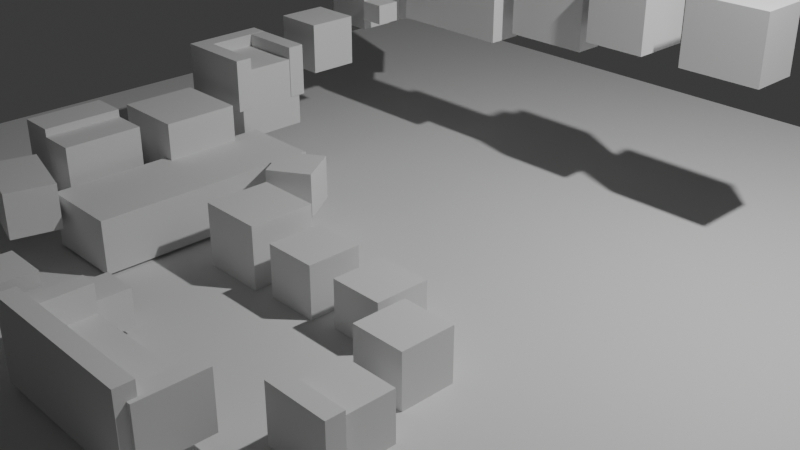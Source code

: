 # Source: hitbox.blend  (saved by Blender 4.5.91; exported with 4.5.12 LTS)
import bpy
from mathutils import Matrix  # noqa: F401  (used for matrix-valued properties, if any)

bpy.ops.wm.read_factory_settings(use_empty=True)
scene = bpy.context.scene
scene.name = 'Scene'

# ---- collections
col_collection = bpy.data.collections.new('Collection'); scene.collection.children.link(col_collection)

# ---- world
world_world = bpy.data.worlds.new('World'); scene.world = world_world
world_world.use_nodes = True; world_world.node_tree.nodes.clear()
_N = world_world.node_tree.nodes; _L = world_world.node_tree.links
n0 = _N.new('ShaderNodeOutputWorld'); n0.name = 'World Output'; n0.location = (200, 100)
n1 = _N.new('ShaderNodeBackground'); n1.name = 'Background'; n1.location = (-200, 100)
n1.inputs[0].default_value = (0.05088, 0.05088, 0.05088, 1.0)
_L.new(n1.outputs[0], n0.inputs[0])
n0.is_active_output = True
world_world.color = (0.05088, 0.05088, 0.05088)
world_world.sun_shadow_jitter_overblur = 0.0

# ---- cameras
cam_camera = bpy.data.cameras.new('Camera')
cam_camera.clip_end = 100.0
cam_camera.ortho_scale = 7.314

# ---- lights
light_light = bpy.data.lights.new('Light', 'POINT')
light_light.energy = 1000.0
light_light.shadow_soft_size = 0.1

# ---- meshes
me_plane_001 = bpy.data.meshes.new('Plane.001')
me_plane_001.from_pydata([(-1.0, -1.0, 0.0), (1.0, -1.0, 5.96e-08), (-1.0, 1.0, 0.0), (1.0, 1.0, 5.96e-08), (-1.0, 1.0, 0.3824), (-1.0, -1.0, 0.3824), (1.0, -1.0, 0.3824), (1.0, 1.0, 0.3824)], [], [(0, 2, 3, 1), (5, 6, 7, 4), (1, 3, 7, 6), (2, 0, 5, 4), (3, 2, 4, 7), (0, 1, 6, 5)])
_uv = me_plane_001.uv_layers.new(name='UVMap')
_uv.uv.foreach_set('vector', [0.0, 0.0, 0.0, 1.0, 1.0, 1.0, 1.0, 0.0, 0.0, 0.0, 1.0, 0.0, 1.0, 1.0, 0.0, 1.0, 1.0, 0.0, 1.0, 1.0, 1.0, 1.0, 1.0, 0.0, 0.0, 1.0, 0.0, 0.0, 0.0, 0.0, 0.0, 1.0, 1.0, 1.0, 0.0, 1.0, 0.0, 1.0, 1.0, 1.0, 0.0, 0.0, 1.0, 0.0, 1.0, 0.0, 0.0, 0.0])
me_plane_001.update()
me_cube_033 = bpy.data.meshes.new('Cube.033')
me_cube_033.from_pydata([(-1.0, -1.0, -1.0), (-1.0, -1.0, 1.0), (-1.0, 1.0, -1.0), (-1.0, 1.0, 1.0), (1.0, -1.0, -1.0), (1.0, -1.0, 1.0), (1.0, 1.0, -1.0), (1.0, 1.0, 1.0)], [], [(0, 1, 3, 2), (2, 3, 7, 6), (6, 7, 5, 4), (4, 5, 1, 0), (2, 6, 4, 0), (7, 3, 1, 5)])
_uv = me_cube_033.uv_layers.new(name='UVMap')
_uv.uv.foreach_set('vector', [0.375, 0.0, 0.625, 0.0, 0.625, 0.25, 0.375, 0.25, 0.375, 0.25, 0.625, 0.25, 0.625, 0.5, 0.375, 0.5, 0.375, 0.5, 0.625, 0.5, 0.625, 0.75, 0.375, 0.75, 0.375, 0.75, 0.625, 0.75, 0.625, 1.0, 0.375, 1.0, 0.125, 0.5, 0.375, 0.5, 0.375, 0.75, 0.125, 0.75, 0.625, 0.5, 0.875, 0.5, 0.875, 0.75, 0.625, 0.75])
me_cube_033.update()
me_cube_032 = bpy.data.meshes.new('Cube.032')
me_cube_032.from_pydata([(-1.0, -1.0, -1.0), (-1.0, -1.0, 1.0), (-1.0, 1.0, -1.0), (-1.0, 1.0, 1.0), (1.0, -1.0, -1.0), (1.0, -1.0, 1.0), (1.0, 1.0, -1.0), (1.0, 1.0, 1.0)], [], [(0, 1, 3, 2), (2, 3, 7, 6), (6, 7, 5, 4), (4, 5, 1, 0), (2, 6, 4, 0), (7, 3, 1, 5)])
_uv = me_cube_032.uv_layers.new(name='UVMap')
_uv.uv.foreach_set('vector', [0.375, 0.0, 0.625, 0.0, 0.625, 0.25, 0.375, 0.25, 0.375, 0.25, 0.625, 0.25, 0.625, 0.5, 0.375, 0.5, 0.375, 0.5, 0.625, 0.5, 0.625, 0.75, 0.375, 0.75, 0.375, 0.75, 0.625, 0.75, 0.625, 1.0, 0.375, 1.0, 0.125, 0.5, 0.375, 0.5, 0.375, 0.75, 0.125, 0.75, 0.625, 0.5, 0.875, 0.5, 0.875, 0.75, 0.625, 0.75])
me_cube_032.update()
me_cube_031 = bpy.data.meshes.new('Cube.031')
me_cube_031.from_pydata([(-1.0, -1.0, -1.0), (-1.0, -1.0, 1.0), (-1.0, 1.0, -1.0), (-1.0, 1.0, 1.0), (1.0, -1.0, -1.0), (1.0, -1.0, 1.0), (1.0, 1.0, -1.0), (1.0, 1.0, 1.0)], [], [(0, 1, 3, 2), (2, 3, 7, 6), (6, 7, 5, 4), (4, 5, 1, 0), (2, 6, 4, 0), (7, 3, 1, 5)])
_uv = me_cube_031.uv_layers.new(name='UVMap')
_uv.uv.foreach_set('vector', [0.375, 0.0, 0.625, 0.0, 0.625, 0.25, 0.375, 0.25, 0.375, 0.25, 0.625, 0.25, 0.625, 0.5, 0.375, 0.5, 0.375, 0.5, 0.625, 0.5, 0.625, 0.75, 0.375, 0.75, 0.375, 0.75, 0.625, 0.75, 0.625, 1.0, 0.375, 1.0, 0.125, 0.5, 0.375, 0.5, 0.375, 0.75, 0.125, 0.75, 0.625, 0.5, 0.875, 0.5, 0.875, 0.75, 0.625, 0.75])
me_cube_031.update()
me_cube_029 = bpy.data.meshes.new('Cube.029')
me_cube_029.from_pydata([(-1.0, -1.0, -1.0), (-1.0, -1.0, 1.0), (-1.0, 1.0, -1.0), (-1.0, 1.0, 1.0), (1.0, -1.0, -1.0), (1.0, -1.0, 1.0), (1.0, 1.0, -1.0), (1.0, 1.0, 1.0)], [], [(0, 1, 3, 2), (2, 3, 7, 6), (6, 7, 5, 4), (4, 5, 1, 0), (2, 6, 4, 0), (7, 3, 1, 5)])
_uv = me_cube_029.uv_layers.new(name='UVMap')
_uv.uv.foreach_set('vector', [0.375, 0.0, 0.625, 0.0, 0.625, 0.25, 0.375, 0.25, 0.375, 0.25, 0.625, 0.25, 0.625, 0.5, 0.375, 0.5, 0.375, 0.5, 0.625, 0.5, 0.625, 0.75, 0.375, 0.75, 0.375, 0.75, 0.625, 0.75, 0.625, 1.0, 0.375, 1.0, 0.125, 0.5, 0.375, 0.5, 0.375, 0.75, 0.125, 0.75, 0.625, 0.5, 0.875, 0.5, 0.875, 0.75, 0.625, 0.75])
me_cube_029.update()
me_cube_028 = bpy.data.meshes.new('Cube.028')
me_cube_028.from_pydata([(-1.0, -1.0, -1.0), (-1.0, -1.0, 1.0), (-1.0, 1.0, -1.0), (-1.0, 1.0, 1.0), (1.0, -1.0, -1.0), (1.0, -1.0, 1.0), (1.0, 1.0, -1.0), (1.0, 1.0, 1.0)], [], [(0, 1, 3, 2), (2, 3, 7, 6), (6, 7, 5, 4), (4, 5, 1, 0), (2, 6, 4, 0), (7, 3, 1, 5)])
_uv = me_cube_028.uv_layers.new(name='UVMap')
_uv.uv.foreach_set('vector', [0.375, 0.0, 0.625, 0.0, 0.625, 0.25, 0.375, 0.25, 0.375, 0.25, 0.625, 0.25, 0.625, 0.5, 0.375, 0.5, 0.375, 0.5, 0.625, 0.5, 0.625, 0.75, 0.375, 0.75, 0.375, 0.75, 0.625, 0.75, 0.625, 1.0, 0.375, 1.0, 0.125, 0.5, 0.375, 0.5, 0.375, 0.75, 0.125, 0.75, 0.625, 0.5, 0.875, 0.5, 0.875, 0.75, 0.625, 0.75])
me_cube_028.update()
me_cube_026 = bpy.data.meshes.new('Cube.026')
me_cube_026.from_pydata([(-1.0, -1.0, -1.0), (-1.0, -1.0, 1.0), (-1.0, 1.0, -1.0), (-1.0, 1.0, 1.0), (1.0, -1.0, -1.0), (1.0, -1.0, 1.0), (1.0, 1.0, -1.0), (1.0, 1.0, 1.0)], [], [(0, 1, 3, 2), (2, 3, 7, 6), (6, 7, 5, 4), (4, 5, 1, 0), (2, 6, 4, 0), (7, 3, 1, 5)])
_uv = me_cube_026.uv_layers.new(name='UVMap')
_uv.uv.foreach_set('vector', [0.375, 0.0, 0.625, 0.0, 0.625, 0.25, 0.375, 0.25, 0.375, 0.25, 0.625, 0.25, 0.625, 0.5, 0.375, 0.5, 0.375, 0.5, 0.625, 0.5, 0.625, 0.75, 0.375, 0.75, 0.375, 0.75, 0.625, 0.75, 0.625, 1.0, 0.375, 1.0, 0.125, 0.5, 0.375, 0.5, 0.375, 0.75, 0.125, 0.75, 0.625, 0.5, 0.875, 0.5, 0.875, 0.75, 0.625, 0.75])
me_cube_026.update()
me_cube_025 = bpy.data.meshes.new('Cube.025')
me_cube_025.from_pydata([(-1.0, -1.0, -1.0), (-1.0, -1.0, 1.0), (-1.0, 1.0, -1.0), (-1.0, 1.0, 1.0), (1.0, -1.0, -1.0), (1.0, -1.0, 1.0), (1.0, 1.0, -1.0), (1.0, 1.0, 1.0)], [], [(0, 1, 3, 2), (2, 3, 7, 6), (6, 7, 5, 4), (4, 5, 1, 0), (2, 6, 4, 0), (7, 3, 1, 5)])
_uv = me_cube_025.uv_layers.new(name='UVMap')
_uv.uv.foreach_set('vector', [0.375, 0.0, 0.625, 0.0, 0.625, 0.25, 0.375, 0.25, 0.375, 0.25, 0.625, 0.25, 0.625, 0.5, 0.375, 0.5, 0.375, 0.5, 0.625, 0.5, 0.625, 0.75, 0.375, 0.75, 0.375, 0.75, 0.625, 0.75, 0.625, 1.0, 0.375, 1.0, 0.125, 0.5, 0.375, 0.5, 0.375, 0.75, 0.125, 0.75, 0.625, 0.5, 0.875, 0.5, 0.875, 0.75, 0.625, 0.75])
me_cube_025.update()
me_cube_027 = bpy.data.meshes.new('Cube.027')
me_cube_027.from_pydata([(-1.0, -1.0, -1.0), (-1.0, -1.0, 1.0), (-1.0, 1.0, -1.0), (-1.0, 1.0, 1.0), (1.0, -1.0, -1.0), (1.0, -1.0, 1.0), (1.0, 1.0, -1.0), (1.0, 1.0, 1.0)], [], [(0, 1, 3, 2), (2, 3, 7, 6), (6, 7, 5, 4), (4, 5, 1, 0), (2, 6, 4, 0), (7, 3, 1, 5)])
_uv = me_cube_027.uv_layers.new(name='UVMap')
_uv.uv.foreach_set('vector', [0.375, 0.0, 0.625, 0.0, 0.625, 0.25, 0.375, 0.25, 0.375, 0.25, 0.625, 0.25, 0.625, 0.5, 0.375, 0.5, 0.375, 0.5, 0.625, 0.5, 0.625, 0.75, 0.375, 0.75, 0.375, 0.75, 0.625, 0.75, 0.625, 1.0, 0.375, 1.0, 0.125, 0.5, 0.375, 0.5, 0.375, 0.75, 0.125, 0.75, 0.625, 0.5, 0.875, 0.5, 0.875, 0.75, 0.625, 0.75])
me_cube_027.update()
me_cube_023 = bpy.data.meshes.new('Cube.023')
me_cube_023.from_pydata([(-1.0, -1.0, -1.0), (-1.0, -1.0, 1.0), (-1.0, 1.0, -1.0), (-1.0, 1.0, 1.0), (1.0, -1.0, -1.0), (1.0, -1.0, 1.0), (1.0, 1.0, -1.0), (1.0, 1.0, 1.0)], [], [(0, 1, 3, 2), (2, 3, 7, 6), (6, 7, 5, 4), (4, 5, 1, 0), (2, 6, 4, 0), (7, 3, 1, 5)])
_uv = me_cube_023.uv_layers.new(name='UVMap')
_uv.uv.foreach_set('vector', [0.375, 0.0, 0.625, 0.0, 0.625, 0.25, 0.375, 0.25, 0.375, 0.25, 0.625, 0.25, 0.625, 0.5, 0.375, 0.5, 0.375, 0.5, 0.625, 0.5, 0.625, 0.75, 0.375, 0.75, 0.375, 0.75, 0.625, 0.75, 0.625, 1.0, 0.375, 1.0, 0.125, 0.5, 0.375, 0.5, 0.375, 0.75, 0.125, 0.75, 0.625, 0.5, 0.875, 0.5, 0.875, 0.75, 0.625, 0.75])
me_cube_023.update()
me_cube_022 = bpy.data.meshes.new('Cube.022')
me_cube_022.from_pydata([(-1.0, -1.0, -1.0), (-1.0, -1.0, 1.0), (-1.0, 1.0, -1.0), (-1.0, 1.0, 1.0), (1.0, -1.0, -1.0), (1.0, -1.0, 1.0), (1.0, 1.0, -1.0), (1.0, 1.0, 1.0)], [], [(0, 1, 3, 2), (2, 3, 7, 6), (6, 7, 5, 4), (4, 5, 1, 0), (2, 6, 4, 0), (7, 3, 1, 5)])
_uv = me_cube_022.uv_layers.new(name='UVMap')
_uv.uv.foreach_set('vector', [0.375, 0.0, 0.625, 0.0, 0.625, 0.25, 0.375, 0.25, 0.375, 0.25, 0.625, 0.25, 0.625, 0.5, 0.375, 0.5, 0.375, 0.5, 0.625, 0.5, 0.625, 0.75, 0.375, 0.75, 0.375, 0.75, 0.625, 0.75, 0.625, 1.0, 0.375, 1.0, 0.125, 0.5, 0.375, 0.5, 0.375, 0.75, 0.125, 0.75, 0.625, 0.5, 0.875, 0.5, 0.875, 0.75, 0.625, 0.75])
me_cube_022.update()
me_cube_021 = bpy.data.meshes.new('Cube.021')
me_cube_021.from_pydata([(-1.0, -1.0, -1.0), (-1.0, -1.0, 1.0), (-1.0, 1.0, -1.0), (-1.0, 1.0, 1.0), (1.0, -1.0, -1.0), (1.0, -1.0, 1.0), (1.0, 1.0, -1.0), (1.0, 1.0, 1.0)], [], [(0, 1, 3, 2), (2, 3, 7, 6), (6, 7, 5, 4), (4, 5, 1, 0), (2, 6, 4, 0), (7, 3, 1, 5)])
_uv = me_cube_021.uv_layers.new(name='UVMap')
_uv.uv.foreach_set('vector', [0.375, 0.0, 0.625, 0.0, 0.625, 0.25, 0.375, 0.25, 0.375, 0.25, 0.625, 0.25, 0.625, 0.5, 0.375, 0.5, 0.375, 0.5, 0.625, 0.5, 0.625, 0.75, 0.375, 0.75, 0.375, 0.75, 0.625, 0.75, 0.625, 1.0, 0.375, 1.0, 0.125, 0.5, 0.375, 0.5, 0.375, 0.75, 0.125, 0.75, 0.625, 0.5, 0.875, 0.5, 0.875, 0.75, 0.625, 0.75])
me_cube_021.update()
me_cube_020 = bpy.data.meshes.new('Cube.020')
me_cube_020.from_pydata([(-1.0, -1.0, -1.0), (-1.0, -1.0, 1.0), (-1.0, 1.0, -1.0), (-1.0, 1.0, 1.0), (1.0, -1.0, -1.0), (1.0, -1.0, 1.0), (1.0, 1.0, -1.0), (1.0, 1.0, 1.0)], [], [(0, 1, 3, 2), (2, 3, 7, 6), (6, 7, 5, 4), (4, 5, 1, 0), (2, 6, 4, 0), (7, 3, 1, 5)])
_uv = me_cube_020.uv_layers.new(name='UVMap')
_uv.uv.foreach_set('vector', [0.375, 0.0, 0.625, 0.0, 0.625, 0.25, 0.375, 0.25, 0.375, 0.25, 0.625, 0.25, 0.625, 0.5, 0.375, 0.5, 0.375, 0.5, 0.625, 0.5, 0.625, 0.75, 0.375, 0.75, 0.375, 0.75, 0.625, 0.75, 0.625, 1.0, 0.375, 1.0, 0.125, 0.5, 0.375, 0.5, 0.375, 0.75, 0.125, 0.75, 0.625, 0.5, 0.875, 0.5, 0.875, 0.75, 0.625, 0.75])
me_cube_020.update()
me_cube_019 = bpy.data.meshes.new('Cube.019')
me_cube_019.from_pydata([(-1.0, -1.0, -1.0), (-1.0, -1.0, 1.0), (-1.0, 1.0, -1.0), (-1.0, 1.0, 1.0), (1.0, -1.0, -1.0), (1.0, -1.0, 1.0), (1.0, 1.0, -1.0), (1.0, 1.0, 1.0)], [], [(0, 1, 3, 2), (2, 3, 7, 6), (6, 7, 5, 4), (4, 5, 1, 0), (2, 6, 4, 0), (7, 3, 1, 5)])
_uv = me_cube_019.uv_layers.new(name='UVMap')
_uv.uv.foreach_set('vector', [0.375, 0.0, 0.625, 0.0, 0.625, 0.25, 0.375, 0.25, 0.375, 0.25, 0.625, 0.25, 0.625, 0.5, 0.375, 0.5, 0.375, 0.5, 0.625, 0.5, 0.625, 0.75, 0.375, 0.75, 0.375, 0.75, 0.625, 0.75, 0.625, 1.0, 0.375, 1.0, 0.125, 0.5, 0.375, 0.5, 0.375, 0.75, 0.125, 0.75, 0.625, 0.5, 0.875, 0.5, 0.875, 0.75, 0.625, 0.75])
me_cube_019.update()
me_cube_018 = bpy.data.meshes.new('Cube.018')
me_cube_018.from_pydata([(-1.0, -1.0, -1.0), (-1.0, -1.0, 1.0), (-1.0, 1.0, -1.0), (-1.0, 1.0, 1.0), (1.0, -1.0, -1.0), (1.0, -1.0, 1.0), (1.0, 1.0, -1.0), (1.0, 1.0, 1.0)], [], [(0, 1, 3, 2), (2, 3, 7, 6), (6, 7, 5, 4), (4, 5, 1, 0), (2, 6, 4, 0), (7, 3, 1, 5)])
_uv = me_cube_018.uv_layers.new(name='UVMap')
_uv.uv.foreach_set('vector', [0.375, 0.0, 0.625, 0.0, 0.625, 0.25, 0.375, 0.25, 0.375, 0.25, 0.625, 0.25, 0.625, 0.5, 0.375, 0.5, 0.375, 0.5, 0.625, 0.5, 0.625, 0.75, 0.375, 0.75, 0.375, 0.75, 0.625, 0.75, 0.625, 1.0, 0.375, 1.0, 0.125, 0.5, 0.375, 0.5, 0.375, 0.75, 0.125, 0.75, 0.625, 0.5, 0.875, 0.5, 0.875, 0.75, 0.625, 0.75])
me_cube_018.update()
me_cube_017 = bpy.data.meshes.new('Cube.017')
me_cube_017.from_pydata([(-1.0, -1.0, -1.0), (-1.0, -1.0, 1.0), (-1.0, 1.0, -1.0), (-1.0, 1.0, 1.0), (1.0, -1.0, -1.0), (1.0, -1.0, 1.0), (1.0, 1.0, -1.0), (1.0, 1.0, 1.0)], [], [(0, 1, 3, 2), (2, 3, 7, 6), (6, 7, 5, 4), (4, 5, 1, 0), (2, 6, 4, 0), (7, 3, 1, 5)])
_uv = me_cube_017.uv_layers.new(name='UVMap')
_uv.uv.foreach_set('vector', [0.375, 0.0, 0.625, 0.0, 0.625, 0.25, 0.375, 0.25, 0.375, 0.25, 0.625, 0.25, 0.625, 0.5, 0.375, 0.5, 0.375, 0.5, 0.625, 0.5, 0.625, 0.75, 0.375, 0.75, 0.375, 0.75, 0.625, 0.75, 0.625, 1.0, 0.375, 1.0, 0.125, 0.5, 0.375, 0.5, 0.375, 0.75, 0.125, 0.75, 0.625, 0.5, 0.875, 0.5, 0.875, 0.75, 0.625, 0.75])
me_cube_017.update()
me_cube_016 = bpy.data.meshes.new('Cube.016')
me_cube_016.from_pydata([(-1.0, -1.0, -1.0), (-1.0, -1.0, 1.0), (-1.0, 1.0, -1.0), (-1.0, 1.0, 1.0), (1.0, -1.0, -1.0), (1.0, -1.0, 1.0), (1.0, 1.0, -1.0), (1.0, 1.0, 1.0)], [], [(0, 1, 3, 2), (2, 3, 7, 6), (6, 7, 5, 4), (4, 5, 1, 0), (2, 6, 4, 0), (7, 3, 1, 5)])
_uv = me_cube_016.uv_layers.new(name='UVMap')
_uv.uv.foreach_set('vector', [0.375, 0.0, 0.625, 0.0, 0.625, 0.25, 0.375, 0.25, 0.375, 0.25, 0.625, 0.25, 0.625, 0.5, 0.375, 0.5, 0.375, 0.5, 0.625, 0.5, 0.625, 0.75, 0.375, 0.75, 0.375, 0.75, 0.625, 0.75, 0.625, 1.0, 0.375, 1.0, 0.125, 0.5, 0.375, 0.5, 0.375, 0.75, 0.125, 0.75, 0.625, 0.5, 0.875, 0.5, 0.875, 0.75, 0.625, 0.75])
me_cube_016.update()
me_cube_015 = bpy.data.meshes.new('Cube.015')
me_cube_015.from_pydata([(-1.0, -1.0, -1.0), (-1.0, -1.0, 1.0), (-1.0, 1.0, -1.0), (-1.0, 1.0, 1.0), (1.0, -1.0, -1.0), (1.0, -1.0, 1.0), (1.0, 1.0, -1.0), (1.0, 1.0, 1.0)], [], [(0, 1, 3, 2), (2, 3, 7, 6), (6, 7, 5, 4), (4, 5, 1, 0), (2, 6, 4, 0), (7, 3, 1, 5)])
_uv = me_cube_015.uv_layers.new(name='UVMap')
_uv.uv.foreach_set('vector', [0.375, 0.0, 0.625, 0.0, 0.625, 0.25, 0.375, 0.25, 0.375, 0.25, 0.625, 0.25, 0.625, 0.5, 0.375, 0.5, 0.375, 0.5, 0.625, 0.5, 0.625, 0.75, 0.375, 0.75, 0.375, 0.75, 0.625, 0.75, 0.625, 1.0, 0.375, 1.0, 0.125, 0.5, 0.375, 0.5, 0.375, 0.75, 0.125, 0.75, 0.625, 0.5, 0.875, 0.5, 0.875, 0.75, 0.625, 0.75])
me_cube_015.update()
me_cube_014 = bpy.data.meshes.new('Cube.014')
me_cube_014.from_pydata([(-1.0, -1.0, -1.0), (-1.0, -1.0, 1.0), (-1.0, 1.0, -1.0), (-1.0, 1.0, 1.0), (1.0, -1.0, -1.0), (1.0, -1.0, 1.0), (1.0, 1.0, -1.0), (1.0, 1.0, 1.0)], [], [(0, 1, 3, 2), (2, 3, 7, 6), (6, 7, 5, 4), (4, 5, 1, 0), (2, 6, 4, 0), (7, 3, 1, 5)])
_uv = me_cube_014.uv_layers.new(name='UVMap')
_uv.uv.foreach_set('vector', [0.375, 0.0, 0.625, 0.0, 0.625, 0.25, 0.375, 0.25, 0.375, 0.25, 0.625, 0.25, 0.625, 0.5, 0.375, 0.5, 0.375, 0.5, 0.625, 0.5, 0.625, 0.75, 0.375, 0.75, 0.375, 0.75, 0.625, 0.75, 0.625, 1.0, 0.375, 1.0, 0.125, 0.5, 0.375, 0.5, 0.375, 0.75, 0.125, 0.75, 0.625, 0.5, 0.875, 0.5, 0.875, 0.75, 0.625, 0.75])
me_cube_014.update()
me_cube_013 = bpy.data.meshes.new('Cube.013')
me_cube_013.from_pydata([(-1.0, -1.0, -1.0), (-1.0, -1.0, 1.0), (-1.0, 1.0, -1.0), (-1.0, 1.0, 1.0), (1.0, -1.0, -1.0), (1.0, -1.0, 1.0), (1.0, 1.0, -1.0), (1.0, 1.0, 1.0)], [], [(0, 1, 3, 2), (2, 3, 7, 6), (6, 7, 5, 4), (4, 5, 1, 0), (2, 6, 4, 0), (7, 3, 1, 5)])
_uv = me_cube_013.uv_layers.new(name='UVMap')
_uv.uv.foreach_set('vector', [0.375, 0.0, 0.625, 0.0, 0.625, 0.25, 0.375, 0.25, 0.375, 0.25, 0.625, 0.25, 0.625, 0.5, 0.375, 0.5, 0.375, 0.5, 0.625, 0.5, 0.625, 0.75, 0.375, 0.75, 0.375, 0.75, 0.625, 0.75, 0.625, 1.0, 0.375, 1.0, 0.125, 0.5, 0.375, 0.5, 0.375, 0.75, 0.125, 0.75, 0.625, 0.5, 0.875, 0.5, 0.875, 0.75, 0.625, 0.75])
me_cube_013.update()
me_cube_012 = bpy.data.meshes.new('Cube.012')
me_cube_012.from_pydata([(-1.0, -1.0, -1.0), (-1.0, -1.0, 1.0), (-1.0, 1.0, -1.0), (-1.0, 1.0, 1.0), (1.0, -1.0, -1.0), (1.0, -1.0, 1.0), (1.0, 1.0, -1.0), (1.0, 1.0, 1.0)], [], [(0, 1, 3, 2), (2, 3, 7, 6), (6, 7, 5, 4), (4, 5, 1, 0), (2, 6, 4, 0), (7, 3, 1, 5)])
_uv = me_cube_012.uv_layers.new(name='UVMap')
_uv.uv.foreach_set('vector', [0.375, 0.0, 0.625, 0.0, 0.625, 0.25, 0.375, 0.25, 0.375, 0.25, 0.625, 0.25, 0.625, 0.5, 0.375, 0.5, 0.375, 0.5, 0.625, 0.5, 0.625, 0.75, 0.375, 0.75, 0.375, 0.75, 0.625, 0.75, 0.625, 1.0, 0.375, 1.0, 0.125, 0.5, 0.375, 0.5, 0.375, 0.75, 0.125, 0.75, 0.625, 0.5, 0.875, 0.5, 0.875, 0.75, 0.625, 0.75])
me_cube_012.update()
me_cube_011 = bpy.data.meshes.new('Cube.011')
me_cube_011.from_pydata([(-1.0, -1.0, -1.0), (-1.0, -1.0, 1.0), (-1.0, 1.0, -1.0), (-1.0, 1.0, 1.0), (1.0, -1.0, -1.0), (1.0, -1.0, 1.0), (1.0, 1.0, -1.0), (1.0, 1.0, 1.0)], [], [(0, 1, 3, 2), (2, 3, 7, 6), (6, 7, 5, 4), (4, 5, 1, 0), (2, 6, 4, 0), (7, 3, 1, 5)])
_uv = me_cube_011.uv_layers.new(name='UVMap')
_uv.uv.foreach_set('vector', [0.375, 0.0, 0.625, 0.0, 0.625, 0.25, 0.375, 0.25, 0.375, 0.25, 0.625, 0.25, 0.625, 0.5, 0.375, 0.5, 0.375, 0.5, 0.625, 0.5, 0.625, 0.75, 0.375, 0.75, 0.375, 0.75, 0.625, 0.75, 0.625, 1.0, 0.375, 1.0, 0.125, 0.5, 0.375, 0.5, 0.375, 0.75, 0.125, 0.75, 0.625, 0.5, 0.875, 0.5, 0.875, 0.75, 0.625, 0.75])
me_cube_011.update()
me_cube_010 = bpy.data.meshes.new('Cube.010')
me_cube_010.from_pydata([(-1.0, -1.0, -1.0), (-1.0, -1.0, 1.0), (-1.0, 1.0, -1.0), (-1.0, 1.0, 1.0), (1.0, -1.0, -1.0), (1.0, -1.0, 1.0), (1.0, 1.0, -1.0), (1.0, 1.0, 1.0)], [], [(0, 1, 3, 2), (2, 3, 7, 6), (6, 7, 5, 4), (4, 5, 1, 0), (2, 6, 4, 0), (7, 3, 1, 5)])
_uv = me_cube_010.uv_layers.new(name='UVMap')
_uv.uv.foreach_set('vector', [0.375, 0.0, 0.625, 0.0, 0.625, 0.25, 0.375, 0.25, 0.375, 0.25, 0.625, 0.25, 0.625, 0.5, 0.375, 0.5, 0.375, 0.5, 0.625, 0.5, 0.625, 0.75, 0.375, 0.75, 0.375, 0.75, 0.625, 0.75, 0.625, 1.0, 0.375, 1.0, 0.125, 0.5, 0.375, 0.5, 0.375, 0.75, 0.125, 0.75, 0.625, 0.5, 0.875, 0.5, 0.875, 0.75, 0.625, 0.75])
me_cube_010.update()
me_cube_009 = bpy.data.meshes.new('Cube.009')
me_cube_009.from_pydata([(-1.0, -1.0, -1.0), (-1.0, -1.0, 1.0), (-1.0, 1.0, -1.0), (-1.0, 1.0, 1.0), (1.0, -1.0, -1.0), (1.0, -1.0, 1.0), (1.0, 1.0, -1.0), (1.0, 1.0, 1.0)], [], [(0, 1, 3, 2), (2, 3, 7, 6), (6, 7, 5, 4), (4, 5, 1, 0), (2, 6, 4, 0), (7, 3, 1, 5)])
_uv = me_cube_009.uv_layers.new(name='UVMap')
_uv.uv.foreach_set('vector', [0.375, 0.0, 0.625, 0.0, 0.625, 0.25, 0.375, 0.25, 0.375, 0.25, 0.625, 0.25, 0.625, 0.5, 0.375, 0.5, 0.375, 0.5, 0.625, 0.5, 0.625, 0.75, 0.375, 0.75, 0.375, 0.75, 0.625, 0.75, 0.625, 1.0, 0.375, 1.0, 0.125, 0.5, 0.375, 0.5, 0.375, 0.75, 0.125, 0.75, 0.625, 0.5, 0.875, 0.5, 0.875, 0.75, 0.625, 0.75])
me_cube_009.update()
me_cube_008 = bpy.data.meshes.new('Cube.008')
me_cube_008.from_pydata([(-1.0, -1.0, -1.0), (-1.0, -1.0, 1.0), (-1.0, 1.0, -1.0), (-1.0, 1.0, 1.0), (1.0, -1.0, -1.0), (1.0, -1.0, 1.0), (1.0, 1.0, -1.0), (1.0, 1.0, 1.0)], [], [(0, 1, 3, 2), (2, 3, 7, 6), (6, 7, 5, 4), (4, 5, 1, 0), (2, 6, 4, 0), (7, 3, 1, 5)])
_uv = me_cube_008.uv_layers.new(name='UVMap')
_uv.uv.foreach_set('vector', [0.375, 0.0, 0.625, 0.0, 0.625, 0.25, 0.375, 0.25, 0.375, 0.25, 0.625, 0.25, 0.625, 0.5, 0.375, 0.5, 0.375, 0.5, 0.625, 0.5, 0.625, 0.75, 0.375, 0.75, 0.375, 0.75, 0.625, 0.75, 0.625, 1.0, 0.375, 1.0, 0.125, 0.5, 0.375, 0.5, 0.375, 0.75, 0.125, 0.75, 0.625, 0.5, 0.875, 0.5, 0.875, 0.75, 0.625, 0.75])
me_cube_008.update()
me_cube_007 = bpy.data.meshes.new('Cube.007')
me_cube_007.from_pydata([(-1.0, -1.0, -1.0), (-1.0, -1.0, 1.0), (-1.0, 1.0, -1.0), (-1.0, 1.0, 1.0), (1.0, -1.0, -1.0), (1.0, -1.0, 1.0), (1.0, 1.0, -1.0), (1.0, 1.0, 1.0)], [], [(0, 1, 3, 2), (2, 3, 7, 6), (6, 7, 5, 4), (4, 5, 1, 0), (2, 6, 4, 0), (7, 3, 1, 5)])
_uv = me_cube_007.uv_layers.new(name='UVMap')
_uv.uv.foreach_set('vector', [0.375, 0.0, 0.625, 0.0, 0.625, 0.25, 0.375, 0.25, 0.375, 0.25, 0.625, 0.25, 0.625, 0.5, 0.375, 0.5, 0.375, 0.5, 0.625, 0.5, 0.625, 0.75, 0.375, 0.75, 0.375, 0.75, 0.625, 0.75, 0.625, 1.0, 0.375, 1.0, 0.125, 0.5, 0.375, 0.5, 0.375, 0.75, 0.125, 0.75, 0.625, 0.5, 0.875, 0.5, 0.875, 0.75, 0.625, 0.75])
me_cube_007.update()
me_cube_006 = bpy.data.meshes.new('Cube.006')
me_cube_006.from_pydata([(-1.0, -1.0, -1.0), (-1.0, -1.0, 1.0), (-1.0, 1.0, -1.0), (-1.0, 1.0, 1.0), (1.0, -1.0, -1.0), (1.0, -1.0, 1.0), (1.0, 1.0, -1.0), (1.0, 1.0, 1.0)], [], [(0, 1, 3, 2), (2, 3, 7, 6), (6, 7, 5, 4), (4, 5, 1, 0), (2, 6, 4, 0), (7, 3, 1, 5)])
_uv = me_cube_006.uv_layers.new(name='UVMap')
_uv.uv.foreach_set('vector', [0.375, 0.0, 0.625, 0.0, 0.625, 0.25, 0.375, 0.25, 0.375, 0.25, 0.625, 0.25, 0.625, 0.5, 0.375, 0.5, 0.375, 0.5, 0.625, 0.5, 0.625, 0.75, 0.375, 0.75, 0.375, 0.75, 0.625, 0.75, 0.625, 1.0, 0.375, 1.0, 0.125, 0.5, 0.375, 0.5, 0.375, 0.75, 0.125, 0.75, 0.625, 0.5, 0.875, 0.5, 0.875, 0.75, 0.625, 0.75])
me_cube_006.update()
me_cube_005 = bpy.data.meshes.new('Cube.005')
me_cube_005.from_pydata([(-1.0, -1.0, -1.0), (-1.0, -1.0, 1.0), (-1.0, 1.0, -1.0), (-1.0, 1.0, 1.0), (1.0, -1.0, -1.0), (1.0, -1.0, 1.0), (1.0, 1.0, -1.0), (1.0, 1.0, 1.0)], [], [(0, 1, 3, 2), (2, 3, 7, 6), (6, 7, 5, 4), (4, 5, 1, 0), (2, 6, 4, 0), (7, 3, 1, 5)])
_uv = me_cube_005.uv_layers.new(name='UVMap')
_uv.uv.foreach_set('vector', [0.375, 0.0, 0.625, 0.0, 0.625, 0.25, 0.375, 0.25, 0.375, 0.25, 0.625, 0.25, 0.625, 0.5, 0.375, 0.5, 0.375, 0.5, 0.625, 0.5, 0.625, 0.75, 0.375, 0.75, 0.375, 0.75, 0.625, 0.75, 0.625, 1.0, 0.375, 1.0, 0.125, 0.5, 0.375, 0.5, 0.375, 0.75, 0.125, 0.75, 0.625, 0.5, 0.875, 0.5, 0.875, 0.75, 0.625, 0.75])
me_cube_005.update()
me_cube_004 = bpy.data.meshes.new('Cube.004')
me_cube_004.from_pydata([(-1.0, -1.0, -1.0), (-1.0, -1.0, 1.0), (-1.0, 1.0, -1.0), (-1.0, 1.0, 1.0), (1.0, -1.0, -1.0), (1.0, -1.0, 1.0), (1.0, 1.0, -1.0), (1.0, 1.0, 1.0)], [], [(0, 1, 3, 2), (2, 3, 7, 6), (6, 7, 5, 4), (4, 5, 1, 0), (2, 6, 4, 0), (7, 3, 1, 5)])
_uv = me_cube_004.uv_layers.new(name='UVMap')
_uv.uv.foreach_set('vector', [0.375, 0.0, 0.625, 0.0, 0.625, 0.25, 0.375, 0.25, 0.375, 0.25, 0.625, 0.25, 0.625, 0.5, 0.375, 0.5, 0.375, 0.5, 0.625, 0.5, 0.625, 0.75, 0.375, 0.75, 0.375, 0.75, 0.625, 0.75, 0.625, 1.0, 0.375, 1.0, 0.125, 0.5, 0.375, 0.5, 0.375, 0.75, 0.125, 0.75, 0.625, 0.5, 0.875, 0.5, 0.875, 0.75, 0.625, 0.75])
me_cube_004.update()
me_cube_003 = bpy.data.meshes.new('Cube.003')
me_cube_003.from_pydata([(-1.0, -1.0, -1.0), (-1.0, -1.0, 1.0), (-1.0, 1.0, -1.0), (-1.0, 1.0, 1.0), (1.0, -1.0, -1.0), (1.0, -1.0, 1.0), (1.0, 1.0, -1.0), (1.0, 1.0, 1.0)], [], [(0, 1, 3, 2), (2, 3, 7, 6), (6, 7, 5, 4), (4, 5, 1, 0), (2, 6, 4, 0), (7, 3, 1, 5)])
_uv = me_cube_003.uv_layers.new(name='UVMap')
_uv.uv.foreach_set('vector', [0.375, 0.0, 0.625, 0.0, 0.625, 0.25, 0.375, 0.25, 0.375, 0.25, 0.625, 0.25, 0.625, 0.5, 0.375, 0.5, 0.375, 0.5, 0.625, 0.5, 0.625, 0.75, 0.375, 0.75, 0.375, 0.75, 0.625, 0.75, 0.625, 1.0, 0.375, 1.0, 0.125, 0.5, 0.375, 0.5, 0.375, 0.75, 0.125, 0.75, 0.625, 0.5, 0.875, 0.5, 0.875, 0.75, 0.625, 0.75])
me_cube_003.update()
me_plane = bpy.data.meshes.new('Plane')
me_plane.from_pydata([(-1.0, -1.0, 0.0), (1.0, -1.0, 0.0), (-1.0, 1.0, 0.0), (1.0, 1.0, 0.0)], [], [(0, 1, 3, 2)])
_uv = me_plane.uv_layers.new(name='UVMap')
_uv.uv.foreach_set('vector', [0.0, 0.0, 1.0, 0.0, 1.0, 1.0, 0.0, 1.0])
me_plane.update()
me_plane_002 = bpy.data.meshes.new('Plane.002')
me_plane_002.from_pydata([(0.6, -1.0, 0.3442), (0.6, 1.0, 0.3442), (2.6, -1.0, 0.3442), (0.6, -1.0, 0.7266), (0.6, 1.0, 0.7266), (2.6, -1.0, 0.7266), (2.6, 1.0, 0.7266), (2.6, 1.0, 0.3442)], [], [(1, 0, 3, 4), (0, 1, 7, 2), (0, 2, 5, 3), (3, 5, 6, 4), (2, 7, 6, 5), (7, 1, 4, 6)])
_uv = me_plane_002.uv_layers.new(name='UVMap')
_uv.uv.foreach_set('vector', [0.0, 1.0, 0.0, 0.0, 0.0, 0.0, 0.0, 1.0, 0.0, 0.0, 0.0, 1.0, 1.0, 1.0, 1.0, 0.0, 0.0, 0.0, 1.0, 0.0, 1.0, 0.0, 0.0, 0.0, 0.0, 0.0, 1.0, 0.0, 1.0, 1.0, 0.0, 1.0, 1.0, 0.0, 1.0, 1.0, 1.0, 1.0, 1.0, 0.0, 1.0, 1.0, 0.0, 1.0, 0.0, 1.0, 1.0, 1.0])
me_plane_002.update()
me_plane_003 = bpy.data.meshes.new('Plane.003')
me_plane_003.from_pydata([(2.2, -1.0, 0.6884), (2.2, 1.0, 0.6884), (4.2, -1.0, 0.6884), (2.2, -1.0, 1.071), (2.2, 1.0, 1.071), (4.2, -1.0, 1.071), (4.2, 1.0, 1.071), (4.2, 1.0, 0.6884)], [], [(1, 0, 3, 4), (0, 1, 7, 2), (0, 2, 5, 3), (3, 5, 6, 4), (2, 7, 6, 5), (7, 1, 4, 6)])
_uv = me_plane_003.uv_layers.new(name='UVMap')
_uv.uv.foreach_set('vector', [0.0, 1.0, 0.0, 0.0, 0.0, 0.0, 0.0, 1.0, 0.0, 0.0, 0.0, 1.0, 1.0, 1.0, 1.0, 0.0, 0.0, 0.0, 1.0, 0.0, 1.0, 0.0, 0.0, 0.0, 0.0, 0.0, 1.0, 0.0, 1.0, 1.0, 0.0, 1.0, 1.0, 0.0, 1.0, 1.0, 1.0, 1.0, 1.0, 0.0, 1.0, 1.0, 0.0, 1.0, 0.0, 1.0, 1.0, 1.0])
me_plane_003.update()
me_plane_004 = bpy.data.meshes.new('Plane.004')
me_plane_004.from_pydata([(3.8, -1.0, 1.033), (3.8, 1.0, 1.033), (5.8, -1.0, 1.033), (3.8, -1.0, 1.415), (3.8, 1.0, 1.415), (5.8, -1.0, 1.415), (5.8, 1.0, 1.415), (5.8, 1.0, 1.033)], [], [(1, 0, 3, 4), (0, 1, 7, 2), (0, 2, 5, 3), (3, 5, 6, 4), (2, 7, 6, 5), (7, 1, 4, 6)])
_uv = me_plane_004.uv_layers.new(name='UVMap')
_uv.uv.foreach_set('vector', [0.0, 1.0, 0.0, 0.0, 0.0, 0.0, 0.0, 1.0, 0.0, 0.0, 0.0, 1.0, 1.0, 1.0, 1.0, 0.0, 0.0, 0.0, 1.0, 0.0, 1.0, 0.0, 0.0, 0.0, 0.0, 0.0, 1.0, 0.0, 1.0, 1.0, 0.0, 1.0, 1.0, 0.0, 1.0, 1.0, 1.0, 1.0, 1.0, 0.0, 1.0, 1.0, 0.0, 1.0, 0.0, 1.0, 1.0, 1.0])
me_plane_004.update()
me_plane_005 = bpy.data.meshes.new('Plane.005')
me_plane_005.from_pydata([(5.4, -1.0, 1.377), (5.4, 1.0, 1.377), (7.4, -1.0, 1.377), (5.4, -1.0, 1.759), (5.4, 1.0, 1.759), (7.4, -1.0, 1.759), (7.4, 1.0, 1.759), (7.4, 1.0, 1.377)], [], [(1, 0, 3, 4), (0, 1, 7, 2), (0, 2, 5, 3), (3, 5, 6, 4), (2, 7, 6, 5), (7, 1, 4, 6)])
_uv = me_plane_005.uv_layers.new(name='UVMap')
_uv.uv.foreach_set('vector', [0.0, 1.0, 0.0, 0.0, 0.0, 0.0, 0.0, 1.0, 0.0, 0.0, 0.0, 1.0, 1.0, 1.0, 1.0, 0.0, 0.0, 0.0, 1.0, 0.0, 1.0, 0.0, 0.0, 0.0, 0.0, 0.0, 1.0, 0.0, 1.0, 1.0, 0.0, 1.0, 1.0, 0.0, 1.0, 1.0, 1.0, 1.0, 1.0, 0.0, 1.0, 1.0, 0.0, 1.0, 0.0, 1.0, 1.0, 1.0])
me_plane_005.update()
me_cube_001 = bpy.data.meshes.new('Cube.001')
me_cube_001.from_pydata([(1.01, -1.0, -1.2), (1.01, 1.0, -1.2), (1.01, -1.0, 0.8), (3.01, -1.0, -1.2), (3.01, 1.0, -1.2), (3.01, -1.0, 0.8), (3.01, 1.0, 0.8), (1.01, 1.0, 0.8)], [], [(1, 4, 3, 0), (0, 2, 7, 1), (3, 5, 2, 0), (4, 6, 5, 3), (6, 7, 2, 5), (1, 7, 6, 4)])
_uv = me_cube_001.uv_layers.new(name='UVMap')
_uv.uv.foreach_set('vector', [0.125, 0.5, 0.375, 0.5, 0.375, 0.75, 0.125, 0.75, 0.375, 0.0, 0.625, 0.0, 0.625, 0.25, 0.375, 0.25, 0.375, 0.75, 0.625, 0.75, 0.625, 1.0, 0.375, 1.0, 0.375, 0.5, 0.625, 0.5, 0.625, 0.75, 0.375, 0.75, 0.625, 0.5, 0.875, 0.5, 0.875, 0.75, 0.625, 0.75, 0.375, 0.25, 0.625, 0.25, 0.625, 0.5, 0.375, 0.5])
me_cube_001.update()
me_cube_002 = bpy.data.meshes.new('Cube.002')
me_cube_002.from_pydata([(-0.6, -0.6, -0.8), (-0.6, 1.4, -0.8), (-0.6, -0.6, 1.2), (1.4, -0.6, -0.8), (1.4, 1.4, -0.8), (1.4, -0.6, 1.2), (1.4, 1.4, 1.2), (-0.6, 1.4, 1.2)], [], [(1, 4, 3, 0), (0, 2, 7, 1), (3, 5, 2, 0), (4, 6, 5, 3), (6, 7, 2, 5), (1, 7, 6, 4)])
_uv = me_cube_002.uv_layers.new(name='UVMap')
_uv.uv.foreach_set('vector', [0.125, 0.5, 0.375, 0.5, 0.375, 0.75, 0.125, 0.75, 0.375, 0.0, 0.625, 0.0, 0.625, 0.25, 0.375, 0.25, 0.375, 0.75, 0.625, 0.75, 0.625, 1.0, 0.375, 1.0, 0.375, 0.5, 0.625, 0.5, 0.625, 0.75, 0.375, 0.75, 0.625, 0.5, 0.875, 0.5, 0.875, 0.75, 0.625, 0.75, 0.375, 0.25, 0.625, 0.25, 0.625, 0.5, 0.375, 0.5])
me_cube_002.update()

# ---- objects
ob_light = bpy.data.objects.new('Light', light_light)
ob_camera = bpy.data.objects.new('Camera', cam_camera)
ob_door = bpy.data.objects.new('door', me_plane_001)
ob_cube_028 = bpy.data.objects.new('Cube.028', me_cube_033)
ob_cube_027 = bpy.data.objects.new('Cube.027', me_cube_032)
ob_cube_026 = bpy.data.objects.new('Cube.026', me_cube_031)
ob_cube_025 = bpy.data.objects.new('Cube.025', me_cube_029)
ob_cube_024 = bpy.data.objects.new('Cube.024', me_cube_028)
ob_cube_023 = bpy.data.objects.new('Cube.023', me_cube_026)
ob_cube_022 = bpy.data.objects.new('Cube.022', me_cube_025)
ob_cube_021 = bpy.data.objects.new('Cube.021', me_cube_027)
ob_cube_020 = bpy.data.objects.new('Cube.020', me_cube_023)
ob_cube_019 = bpy.data.objects.new('Cube.019', me_cube_022)
ob_cube_018 = bpy.data.objects.new('Cube.018', me_cube_021)
ob_cube_017 = bpy.data.objects.new('Cube.017', me_cube_020)
ob_cube_016 = bpy.data.objects.new('Cube.016', me_cube_019)
ob_cube_015 = bpy.data.objects.new('Cube.015', me_cube_018)
ob_cube_014 = bpy.data.objects.new('Cube.014', me_cube_017)
ob_cube_013 = bpy.data.objects.new('Cube.013', me_cube_016)
ob_cube_012 = bpy.data.objects.new('Cube.012', me_cube_015)
ob_cube_011 = bpy.data.objects.new('Cube.011', me_cube_014)
ob_cube_010 = bpy.data.objects.new('Cube.010', me_cube_013)
ob_cube_009 = bpy.data.objects.new('Cube.009', me_cube_012)
ob_cube_008 = bpy.data.objects.new('Cube.008', me_cube_011)
ob_cube_007 = bpy.data.objects.new('Cube.007', me_cube_010)
ob_cube_006 = bpy.data.objects.new('Cube.006', me_cube_009)
ob_cube_005 = bpy.data.objects.new('Cube.005', me_cube_008)
ob_cube_004 = bpy.data.objects.new('Cube.004', me_cube_007)
ob_cube_003 = bpy.data.objects.new('Cube.003', me_cube_006)
ob_cube_002 = bpy.data.objects.new('Cube.002', me_cube_005)
ob_cube_001 = bpy.data.objects.new('Cube.001', me_cube_004)
ob_cube = bpy.data.objects.new('Cube', me_cube_003)
ob_plane = bpy.data.objects.new('Plane', me_plane)
ob_door_001 = bpy.data.objects.new('door.001', me_plane_002)
ob_door_002 = bpy.data.objects.new('door.002', me_plane_003)
ob_door_003 = bpy.data.objects.new('door.003', me_plane_004)
ob_door_004 = bpy.data.objects.new('door.004', me_plane_005)
ob_cube_029 = bpy.data.objects.new('Cube.029', me_cube_001)
ob_cube_030 = bpy.data.objects.new('Cube.030', me_cube_002)

# ---- transforms, parenting, visibility, modifiers, constraints
ob_light.location = (4.076, 1.005, 5.904)
ob_light.rotation_euler = (0.6503, 0.05522, 1.866)
ob_light.lock_rotations_4d = False
ob_light.empty_display_type = 'ARROWS'
ob_light.color = (0.0, 0.0, 0.0, 0.0)
ob_light.lineart.crease_threshold = 0.0
ob_camera.location = (7.359, -6.926, 4.958)
ob_camera.rotation_euler = (1.109, 0.0, 0.8149)
ob_camera.lock_rotations_4d = False
ob_camera.empty_display_type = 'ARROWS'
ob_camera.color = (0.0, 0.0, 0.0, 0.0)
ob_camera.display_type = 'WIRE'
ob_camera.lineart.crease_threshold = 0.0
ob_door.location = (-2.116, -4.035, -0.05924)
ob_door.scale = (0.2346, 0.3877, 0.3916)
ob_cube_028.location = (1.194, 2.005, 2.411)
ob_cube_028.scale = (0.261, 0.211, 0.07658)
ob_cube_027.location = (2.324, 2.055, 2.001)
ob_cube_027.scale = (0.4191, 0.2696, 0.352)
ob_cube_026.location = (1.194, 2.055, 2.001)
ob_cube_026.scale = (0.328, 0.3272, 0.3244)
ob_cube_025.location = (0.2539, 1.995, 1.841)
ob_cube_025.scale = (0.4498, 0.1535, 0.3338)
ob_cube_024.location = (-1.046, 1.925, 1.721)
ob_cube_024.scale = (0.6743, 0.1932, 0.3338)
ob_cube_023.location = (-2.326, 1.655, 1.521)
ob_cube_023.scale = (0.273, 0.273, 0.273)
ob_cube_022.location = (-1.706, 1.315, 1.551)
ob_cube_022.scale = (0.1313, 0.1313, 0.1061)
ob_cube_021.location = (-2.326, 2.335, 1.591)
ob_cube_021.rotation_euler = (0.0, -0.0, 0.8148)
ob_cube_021.scale = (0.3604, 0.3604, 0.3604)
ob_cube_020.location = (-2.216, 0.8145, 1.211)
ob_cube_020.scale = (0.273, 0.273, 0.273)
ob_cube_019.location = (-2.286, 0.2145, 1.061)
ob_cube_019.scale = (0.4278, -0.08887, 0.2795)
ob_cube_018.location = (-2.636, -0.1255, 1.061)
ob_cube_018.rotation_euler = (0.01176, -0.01055, 1.571)
ob_cube_018.scale = (0.4278, -0.08887, 0.2795)
ob_cube_017.location = (-2.286, -0.4755, 1.061)
ob_cube_017.scale = (0.4278, -0.08887, 0.2795)
ob_cube_016.location = (-2.246, -0.1355, 0.8308)
ob_cube_016.scale = (0.3776, 0.3776, 0.3776)
ob_cube_015.location = (-2.496, -2.135, 0.5908)
ob_cube_015.scale = (0.1906, 0.4035, 0.4035)
ob_cube_014.location = (-1.956, -3.005, 0.5508)
ob_cube_014.rotation_euler = (0.0, -0.0, -0.2446)
ob_cube_014.scale = (0.3963, 0.2428, 0.231)
ob_cube_013.location = (-2.066, -1.165, 0.5708)
ob_cube_013.scale = (0.3891, 0.3891, 0.3891)
ob_cube_012.location = (-1.356, -1.605, 0.3008)
ob_cube_012.scale = (0.4247, 1.171, 0.273)
ob_cube_011.location = (-0.4961, -0.8955, 0.5008)
ob_cube_011.rotation_euler = (-0.001139, -0.002883, 0.5625)
ob_cube_011.scale = (0.2271, 0.2335, 0.2228)
ob_cube_010.location = (-0.1461, -1.605, 0.3108)
ob_cube_010.scale = (0.3338, 0.3338, 0.3338)
ob_cube_009.location = (-0.09609, -3.465, 0.2608)
ob_cube_009.scale = (0.1843, 0.3701, 0.1843)
ob_cube_008.location = (2.444, -3.175, 0.3508)
ob_cube_008.scale = (0.324, -0.08887, 0.2795)
ob_cube_007.location = (0.6539, -1.625, 0.2608)
ob_cube_007.scale = (0.273, 0.273, 0.273)
ob_cube_006.location = (2.384, -2.805, 0.2108)
ob_cube_006.scale = (0.273, 0.273, 0.273)
ob_cube_005.location = (1.434, -1.565, 0.2108)
ob_cube_005.scale = (0.273, 0.273, 0.273)
ob_cube_004.location = (2.134, -1.965, 0.2608)
ob_cube_004.scale = (0.273, 0.273, 0.273)
ob_cube_003.location = (1.744, -3.805, 0.4208)
ob_cube_003.rotation_euler = (0.0, -0.0, -1.571)
ob_cube_003.scale = (0.324, -0.08887, 0.2795)
ob_cube_002.location = (0.1439, -3.805, 0.4208)
ob_cube_002.rotation_euler = (0.0, -0.0, -1.571)
ob_cube_002.scale = (0.324, -0.08887, 0.2795)
ob_cube_001.location = (0.9539, -4.135, 0.4508)
ob_cube_001.scale = (0.8387, -0.08887, 0.3893)
ob_cube.location = (0.8739, -3.765, 0.3308)
ob_cube.scale = (-0.7441, -0.2781, -0.09354)
ob_plane.location = (0.0, 0.0, 0.0)
ob_plane.scale = (5.287, 5.287, 5.287)
ob_door_001.location = (-2.116, -4.035, -0.05924)
ob_door_001.scale = (0.2346, 0.3877, 0.3916)
ob_door_002.location = (-2.116, -4.035, -0.05924)
ob_door_002.scale = (0.2346, 0.3877, 0.3916)
ob_door_003.location = (-2.116, -4.035, -0.05924)
ob_door_003.scale = (0.2346, 0.3877, 0.3916)
ob_door_004.location = (-2.116, -4.035, -0.05924)
ob_door_004.scale = (0.2346, 0.3877, 0.3916)
ob_cube_029.location = (-2.496, -2.135, 0.5908)
ob_cube_029.scale = (0.1906, 0.4035, 0.4035)
ob_cube_030.location = (-2.326, 2.335, 1.591)
ob_cube_030.rotation_euler = (0.0, -0.0, 0.8148)
ob_cube_030.scale = (0.3604, 0.3604, 0.3604)

# ---- collection membership
col_collection.objects.link(ob_light)
col_collection.objects.link(ob_camera)
col_collection.objects.link(ob_door)
col_collection.objects.link(ob_cube_028)
col_collection.objects.link(ob_cube_027)
col_collection.objects.link(ob_cube_026)
col_collection.objects.link(ob_cube_025)
col_collection.objects.link(ob_cube_024)
col_collection.objects.link(ob_cube_023)
col_collection.objects.link(ob_cube_022)
col_collection.objects.link(ob_cube_021)
col_collection.objects.link(ob_cube_020)
col_collection.objects.link(ob_cube_019)
col_collection.objects.link(ob_cube_018)
col_collection.objects.link(ob_cube_017)
col_collection.objects.link(ob_cube_016)
col_collection.objects.link(ob_cube_015)
col_collection.objects.link(ob_cube_014)
col_collection.objects.link(ob_cube_013)
col_collection.objects.link(ob_cube_012)
col_collection.objects.link(ob_cube_011)
col_collection.objects.link(ob_cube_010)
col_collection.objects.link(ob_cube_009)
col_collection.objects.link(ob_cube_008)
col_collection.objects.link(ob_cube_007)
col_collection.objects.link(ob_cube_006)
col_collection.objects.link(ob_cube_005)
col_collection.objects.link(ob_cube_004)
col_collection.objects.link(ob_cube_003)
col_collection.objects.link(ob_cube_002)
col_collection.objects.link(ob_cube_001)
col_collection.objects.link(ob_cube)
col_collection.objects.link(ob_plane)
col_collection.objects.link(ob_door_001)
col_collection.objects.link(ob_door_002)
col_collection.objects.link(ob_door_003)
col_collection.objects.link(ob_door_004)
col_collection.objects.link(ob_cube_029)
col_collection.objects.link(ob_cube_030)

# ---- scene / render settings (as saved in the file)
scene.camera = ob_camera
scene.frame_start = 1; scene.frame_end = 250; scene.frame_set(1)
scene.render.engine = 'BLENDER_EEVEE_NEXT'
bpy.context.view_layer.update()
